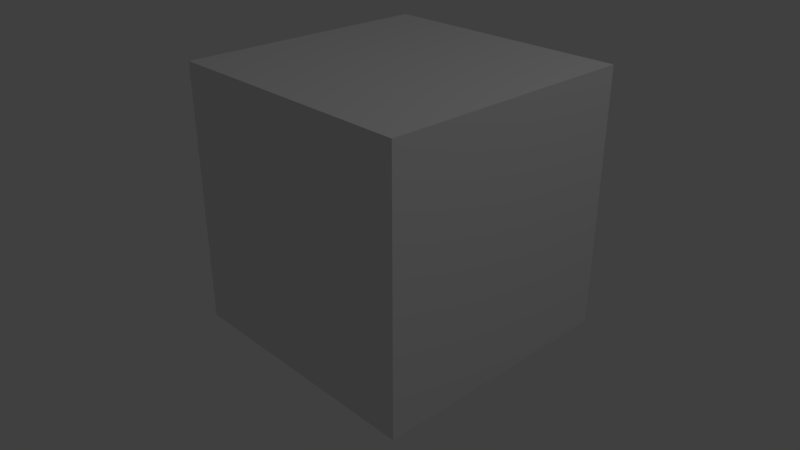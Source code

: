 # Source: 1_20_simplepractice.blend  (saved by Blender 2.78.0; exported with 4.5.12 LTS)
import bpy
from mathutils import Matrix  # noqa: F401  (used for matrix-valued properties, if any)

bpy.ops.wm.read_factory_settings(use_empty=True)
scene = bpy.context.scene
scene.name = 'Scene'

# ---- collections
col_collection_1 = bpy.data.collections.new('Collection 1'); scene.collection.children.link(col_collection_1)

# ---- world
world_world = bpy.data.worlds.new('World'); scene.world = world_world
world_world.color = (0.05088, 0.05088, 0.05088)
world_world.use_sun_shadow = False
world_world.sun_shadow_jitter_overblur = 0.0
world_world.cycles.sampling_method = 'MANUAL'

# ---- cameras
cam_camera = bpy.data.cameras.new('Camera')
cam_camera.clip_end = 100.0
cam_camera.lens = 35.0
cam_camera.sensor_width = 32.0
cam_camera.sensor_height = 18.0
cam_camera.ortho_scale = 7.314
cam_camera.dof.focus_distance = 0.0

# ---- lights
light_lamp = bpy.data.lights.new('Lamp', 'POINT')
light_lamp.transmission_factor = 0.0
light_lamp.cutoff_distance = 30.0
light_lamp.energy = 100.0
light_lamp.shadow_buffer_clip_start = 1.001
light_lamp.shadow_soft_size = 0.1
light_lamp.shadow_maximum_resolution = 0.006
light_lamp.use_absolute_resolution = True

# ---- meshes
me_cube_001 = bpy.data.meshes.new('Cube.001')
me_cube_001.from_pydata([(-1.0, -1.0, -1.0), (-1.0, -1.0, 1.0), (-1.0, 1.0, -1.0), (-1.0, 1.0, 1.0), (1.0, -1.0, -1.0), (1.0, -1.0, 1.0), (1.0, 1.0, -1.0), (1.0, 1.0, 1.0)], [], [(0, 1, 3, 2), (2, 3, 7, 6), (6, 7, 5, 4), (4, 5, 1, 0), (2, 6, 4, 0), (7, 3, 1, 5)])
me_cube_001.use_remesh_preserve_volume = False
me_cube_001.use_remesh_preserve_attributes = False
me_cube_001.use_mirror_vertex_groups = False
me_cube_001.update()

# ---- objects
ob_cube = bpy.data.objects.new('Cube', me_cube_001)
ob_camera = bpy.data.objects.new('Camera', cam_camera)
ob_lamp = bpy.data.objects.new('Lamp', light_lamp)

# ---- transforms, parenting, visibility, modifiers, constraints
ob_cube.location = (0.0, 0.0, 0.0)
ob_cube.lineart.crease_threshold = 0.0
ob_camera.location = (4.143, -3.904, 2.627)
ob_camera.rotation_euler = (1.109, 4.011e-09, 0.8149)
ob_camera.lock_rotations_4d = False
ob_camera.empty_display_type = 'ARROWS'
ob_camera.color = (0.0, 0.0, 0.0, 0.0)
ob_camera.display_type = 'WIRE'
ob_camera.lineart.crease_threshold = 0.0
_c = ob_camera.constraints.new('TRACK_TO'); _c.name = 'AutoTrack'
_c.active = False
_c = ob_camera.constraints.new('TRACK_TO'); _c.name = 'AutoTrack.001'
ob_lamp.location = (4.076, 1.005, 5.904)
ob_lamp.rotation_euler = (0.6503, 0.05522, 1.866)
ob_lamp.lock_rotations_4d = False
ob_lamp.empty_display_type = 'ARROWS'
ob_lamp.color = (0.0, 0.0, 0.0, 0.0)
ob_lamp.lineart.crease_threshold = 0.0

# ---- collection membership
col_collection_1.objects.link(ob_cube)
col_collection_1.objects.link(ob_camera)
col_collection_1.objects.link(ob_lamp)

# ---- scene / render settings (as saved in the file)
scene.camera = ob_camera
scene.frame_start = 1; scene.frame_end = 250; scene.frame_set(22)
scene.render.engine = 'CYCLES'
scene.render.resolution_percentage = 50
scene.render.dither_intensity = 0.0
scene.cycles.use_denoising = False
scene.cycles.samples = 128
scene.cycles.sampling_pattern = 'TABULATED_SOBOL'
scene.cycles.light_sampling_threshold = 0.0
scene.cycles.use_adaptive_sampling = False
scene.cycles.use_light_tree = False
scene.cycles.blur_glossy = 0.0
scene.cycles.sample_clamp_indirect = 0.0
scene.view_settings.view_transform = 'Standard'
bpy.context.view_layer.update()
